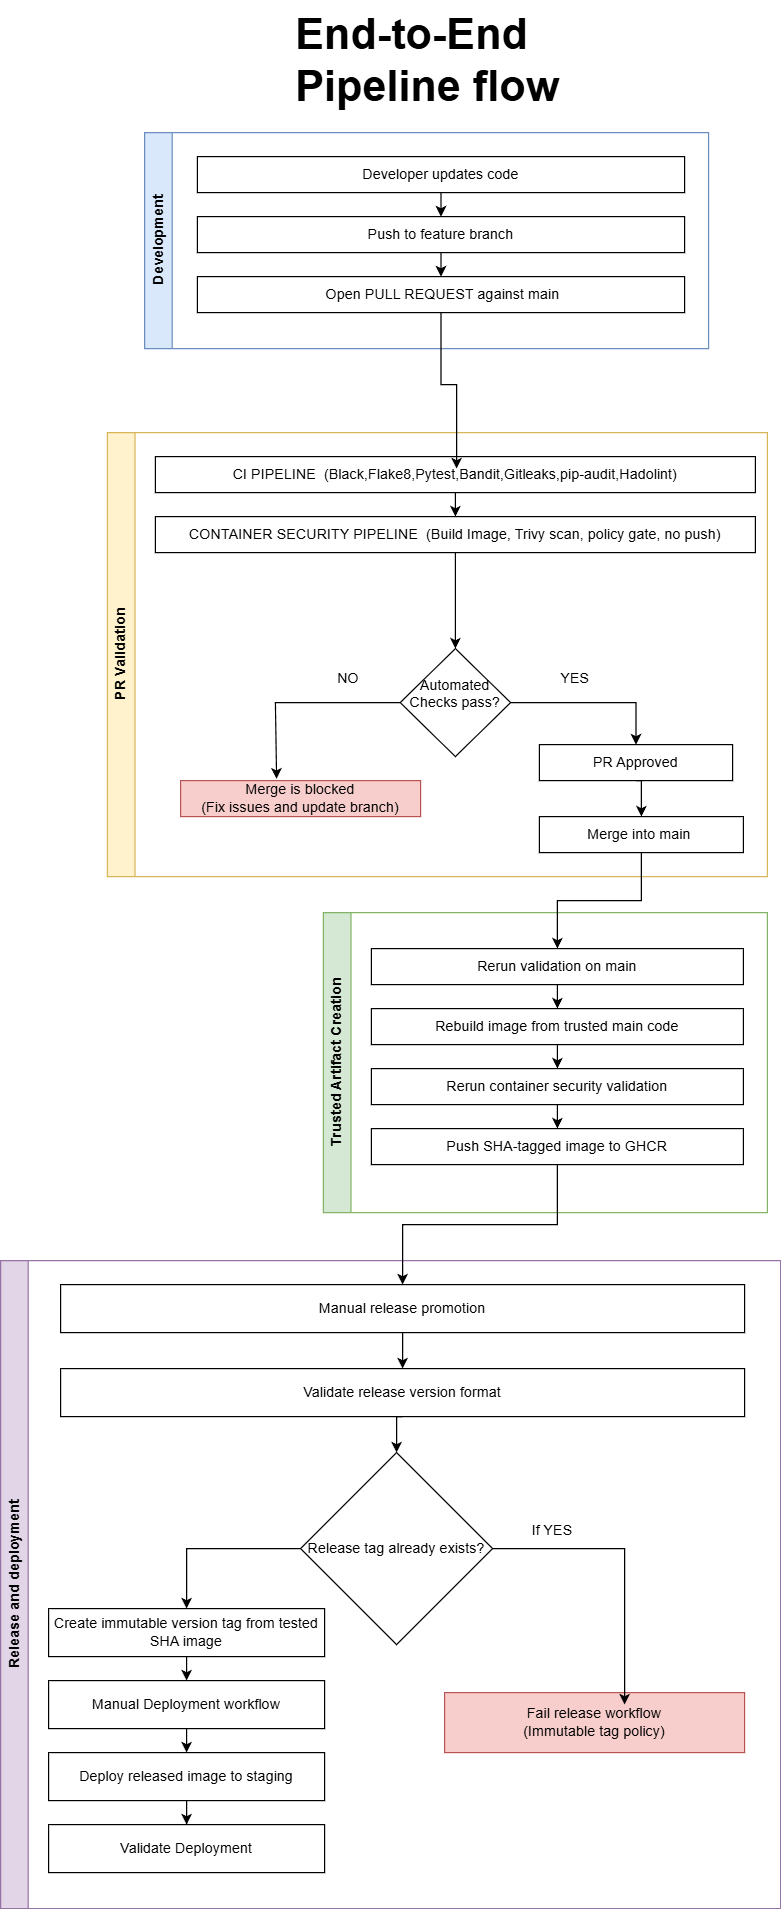

The diagram above was exported from draw.io. Its source (the exported page's mxGraphModel, read from the mxfile embedded in the PNG):
<mxGraphModel dx="2066" dy="1201" grid="1" gridSize="10" guides="1" tooltips="1" connect="1" arrows="1" fold="1" page="1" pageScale="1" pageWidth="827" pageHeight="1169" math="0" shadow="0">
  <root>
    <mxCell id="0" />
    <mxCell id="1" parent="0" />
    <mxCell id="rNLjRNcBcBNrNC3peG2L-8" parent="1" style="text;html=1;whiteSpace=wrap;overflow=hidden;rounded=0;" value="&lt;h1 style=&quot;margin-top: 0px;&quot;&gt;&lt;font style=&quot;font-size: 36px;&quot;&gt;&amp;nbsp; End-to-End&amp;nbsp; &amp;nbsp; &amp;nbsp; &amp;nbsp;&amp;nbsp;&lt;/font&gt;&lt;span style=&quot;font-size: 36px; background-color: transparent; color: light-dark(rgb(0, 0, 0), rgb(255, 255, 255));&quot;&gt;Pipeline flow&amp;nbsp;&lt;/span&gt;&lt;/h1&gt;" vertex="1">
      <mxGeometry height="100" width="280" x="274" y="20" as="geometry" />
    </mxCell>
    <mxCell id="rNLjRNcBcBNrNC3peG2L-9" parent="1" style="swimlane;horizontal=0;whiteSpace=wrap;html=1;fillColor=#dae8fc;strokeColor=#6c8ebf;" value="Development" vertex="1">
      <mxGeometry height="180" width="470" x="170" y="130" as="geometry" />
    </mxCell>
    <mxCell id="rNLjRNcBcBNrNC3peG2L-18" edge="1" parent="rNLjRNcBcBNrNC3peG2L-9" source="rNLjRNcBcBNrNC3peG2L-14" style="edgeStyle=orthogonalEdgeStyle;rounded=0;orthogonalLoop=1;jettySize=auto;html=1;exitX=0.5;exitY=1;exitDx=0;exitDy=0;entryX=0.5;entryY=0;entryDx=0;entryDy=0;" target="rNLjRNcBcBNrNC3peG2L-16">
      <mxGeometry relative="1" as="geometry" />
    </mxCell>
    <mxCell id="rNLjRNcBcBNrNC3peG2L-14" parent="rNLjRNcBcBNrNC3peG2L-9" style="whiteSpace=wrap;html=1;" value="Developer updates code" vertex="1">
      <mxGeometry height="30" width="406" x="44" y="20" as="geometry" />
    </mxCell>
    <mxCell id="rNLjRNcBcBNrNC3peG2L-19" edge="1" parent="rNLjRNcBcBNrNC3peG2L-9" source="rNLjRNcBcBNrNC3peG2L-16" style="edgeStyle=orthogonalEdgeStyle;rounded=0;orthogonalLoop=1;jettySize=auto;html=1;exitX=0.5;exitY=1;exitDx=0;exitDy=0;entryX=0.5;entryY=0;entryDx=0;entryDy=0;" target="rNLjRNcBcBNrNC3peG2L-17">
      <mxGeometry relative="1" as="geometry" />
    </mxCell>
    <mxCell id="rNLjRNcBcBNrNC3peG2L-16" parent="rNLjRNcBcBNrNC3peG2L-9" style="whiteSpace=wrap;html=1;" value="Push to feature branch" vertex="1">
      <mxGeometry height="30" width="406" x="44" y="70" as="geometry" />
    </mxCell>
    <mxCell id="rNLjRNcBcBNrNC3peG2L-17" parent="rNLjRNcBcBNrNC3peG2L-9" style="whiteSpace=wrap;html=1;" value="&amp;nbsp;Open PULL REQUEST against main" vertex="1">
      <mxGeometry height="30" width="406" x="44" y="120" as="geometry" />
    </mxCell>
    <mxCell id="rNLjRNcBcBNrNC3peG2L-10" parent="1" style="swimlane;horizontal=0;whiteSpace=wrap;html=1;fillColor=#fff2cc;strokeColor=#d6b656;" value="PR Validation" vertex="1">
      <mxGeometry height="370" width="550" x="139" y="380" as="geometry" />
    </mxCell>
    <mxCell id="rNLjRNcBcBNrNC3peG2L-73" edge="1" parent="rNLjRNcBcBNrNC3peG2L-10" source="rNLjRNcBcBNrNC3peG2L-22" style="edgeStyle=orthogonalEdgeStyle;rounded=0;orthogonalLoop=1;jettySize=auto;html=1;exitX=0.5;exitY=1;exitDx=0;exitDy=0;entryX=0.5;entryY=0;entryDx=0;entryDy=0;" target="rNLjRNcBcBNrNC3peG2L-23">
      <mxGeometry relative="1" as="geometry" />
    </mxCell>
    <mxCell id="rNLjRNcBcBNrNC3peG2L-22" parent="rNLjRNcBcBNrNC3peG2L-10" style="whiteSpace=wrap;html=1;" value="CONTAINER SECURITY PIPELINE&amp;nbsp; (Build Image, Trivy scan, policy gate, no push)" vertex="1">
      <mxGeometry height="30" width="500" x="40" y="70" as="geometry" />
    </mxCell>
    <mxCell id="rNLjRNcBcBNrNC3peG2L-23" parent="rNLjRNcBcBNrNC3peG2L-10" style="rhombus;whiteSpace=wrap;html=1;" value="Automated Checks pass?&lt;div&gt;&lt;br&gt;&lt;/div&gt;" vertex="1">
      <mxGeometry height="90" width="92" x="244" y="180" as="geometry" />
    </mxCell>
    <mxCell id="rNLjRNcBcBNrNC3peG2L-38" edge="1" parent="rNLjRNcBcBNrNC3peG2L-10" source="rNLjRNcBcBNrNC3peG2L-21" style="edgeStyle=orthogonalEdgeStyle;rounded=0;orthogonalLoop=1;jettySize=auto;html=1;exitX=0.5;exitY=1;exitDx=0;exitDy=0;entryX=0.5;entryY=0;entryDx=0;entryDy=0;" target="rNLjRNcBcBNrNC3peG2L-22">
      <mxGeometry relative="1" as="geometry" />
    </mxCell>
    <mxCell id="rNLjRNcBcBNrNC3peG2L-21" parent="rNLjRNcBcBNrNC3peG2L-10" style="whiteSpace=wrap;html=1;" value="CI PIPELINE&amp;nbsp; (Black,Flake8,Pytest,Bandit,Gitleaks,pip-audit,Hadolint)" vertex="1">
      <mxGeometry height="30" width="500" x="40" y="20" as="geometry" />
    </mxCell>
    <mxCell id="rNLjRNcBcBNrNC3peG2L-70" edge="1" parent="rNLjRNcBcBNrNC3peG2L-10" source="rNLjRNcBcBNrNC3peG2L-30" style="edgeStyle=orthogonalEdgeStyle;rounded=0;orthogonalLoop=1;jettySize=auto;html=1;exitX=0.75;exitY=0;exitDx=0;exitDy=0;">
      <mxGeometry relative="1" as="geometry">
        <mxPoint x="481" y="330" as="targetPoint" />
      </mxGeometry>
    </mxCell>
    <mxCell id="rNLjRNcBcBNrNC3peG2L-30" parent="rNLjRNcBcBNrNC3peG2L-10" style="whiteSpace=wrap;html=1;" value="Merge into main&amp;nbsp;" vertex="1">
      <mxGeometry height="30" width="170" x="360" y="320" as="geometry" />
    </mxCell>
    <mxCell id="rNLjRNcBcBNrNC3peG2L-28" parent="rNLjRNcBcBNrNC3peG2L-10" style="text;html=1;whiteSpace=wrap;strokeColor=none;fillColor=none;align=center;verticalAlign=middle;rounded=0;" value="NO" vertex="1">
      <mxGeometry height="30" width="60" x="171" y="190" as="geometry" />
    </mxCell>
    <mxCell id="rNLjRNcBcBNrNC3peG2L-29" parent="rNLjRNcBcBNrNC3peG2L-10" style="text;html=1;whiteSpace=wrap;strokeColor=none;fillColor=none;align=center;verticalAlign=middle;rounded=0;" value="YES" vertex="1">
      <mxGeometry height="30" width="60" x="360" y="190" as="geometry" />
    </mxCell>
    <mxCell id="rNLjRNcBcBNrNC3peG2L-31" parent="rNLjRNcBcBNrNC3peG2L-10" style="whiteSpace=wrap;html=1;fillColor=#f8cecc;strokeColor=#b85450;" value="Merge is blocked&lt;div&gt;(Fix issues and update branch)&lt;/div&gt;" vertex="1">
      <mxGeometry height="30" width="200" x="61" y="290" as="geometry" />
    </mxCell>
    <mxCell id="rNLjRNcBcBNrNC3peG2L-26" edge="1" parent="rNLjRNcBcBNrNC3peG2L-10" source="rNLjRNcBcBNrNC3peG2L-23" style="edgeStyle=orthogonalEdgeStyle;rounded=0;orthogonalLoop=1;jettySize=auto;html=1;entryX=0.4;entryY=-0.05;entryDx=0;entryDy=0;entryPerimeter=0;" target="rNLjRNcBcBNrNC3peG2L-31">
      <mxGeometry relative="1" as="geometry">
        <Array as="points">
          <mxPoint x="140" y="225" />
        </Array>
        <mxPoint x="141" y="250" as="targetPoint" />
      </mxGeometry>
    </mxCell>
    <mxCell id="rNLjRNcBcBNrNC3peG2L-11" parent="1" style="swimlane;horizontal=0;whiteSpace=wrap;html=1;fillColor=#e1d5e7;strokeColor=#9673a6;" value="Release and deployment" vertex="1">
      <mxGeometry height="540" width="650" x="50" y="1070" as="geometry" />
    </mxCell>
    <mxCell id="rNLjRNcBcBNrNC3peG2L-69" edge="1" parent="rNLjRNcBcBNrNC3peG2L-11" source="rNLjRNcBcBNrNC3peG2L-53" style="edgeStyle=orthogonalEdgeStyle;rounded=0;orthogonalLoop=1;jettySize=auto;html=1;exitX=0.5;exitY=1;exitDx=0;exitDy=0;entryX=0.5;entryY=0;entryDx=0;entryDy=0;" target="rNLjRNcBcBNrNC3peG2L-55">
      <mxGeometry relative="1" as="geometry" />
    </mxCell>
    <mxCell id="rNLjRNcBcBNrNC3peG2L-53" parent="rNLjRNcBcBNrNC3peG2L-11" style="whiteSpace=wrap;html=1;" value="Validate release version format" vertex="1">
      <mxGeometry height="40" width="570" x="50" y="90" as="geometry" />
    </mxCell>
    <mxCell id="rNLjRNcBcBNrNC3peG2L-63" edge="1" parent="rNLjRNcBcBNrNC3peG2L-11" source="rNLjRNcBcBNrNC3peG2L-55" style="edgeStyle=orthogonalEdgeStyle;rounded=0;orthogonalLoop=1;jettySize=auto;html=1;exitX=0;exitY=0.5;exitDx=0;exitDy=0;entryX=0.5;entryY=0;entryDx=0;entryDy=0;" target="rNLjRNcBcBNrNC3peG2L-59">
      <mxGeometry relative="1" as="geometry" />
    </mxCell>
    <mxCell id="rNLjRNcBcBNrNC3peG2L-55" parent="rNLjRNcBcBNrNC3peG2L-11" style="rhombus;whiteSpace=wrap;html=1;" value="Release tag already exists?" vertex="1">
      <mxGeometry height="160" width="160" x="250" y="160" as="geometry" />
    </mxCell>
    <mxCell id="rNLjRNcBcBNrNC3peG2L-68" edge="1" parent="rNLjRNcBcBNrNC3peG2L-11" source="rNLjRNcBcBNrNC3peG2L-51" style="edgeStyle=orthogonalEdgeStyle;rounded=0;orthogonalLoop=1;jettySize=auto;html=1;exitX=0.5;exitY=1;exitDx=0;exitDy=0;" target="rNLjRNcBcBNrNC3peG2L-53">
      <mxGeometry relative="1" as="geometry" />
    </mxCell>
    <mxCell id="rNLjRNcBcBNrNC3peG2L-51" parent="rNLjRNcBcBNrNC3peG2L-11" style="whiteSpace=wrap;html=1;" value="Manual release promotion" vertex="1">
      <mxGeometry height="40" width="570" x="50" y="20" as="geometry" />
    </mxCell>
    <mxCell id="rNLjRNcBcBNrNC3peG2L-56" parent="rNLjRNcBcBNrNC3peG2L-11" style="whiteSpace=wrap;html=1;fillColor=#f8cecc;strokeColor=#b85450;" value="Fail release workflow&lt;div&gt;(Immutable tag policy)&lt;/div&gt;" vertex="1">
      <mxGeometry height="50" width="250" x="370" y="360" as="geometry" />
    </mxCell>
    <mxCell id="rNLjRNcBcBNrNC3peG2L-57" edge="1" parent="rNLjRNcBcBNrNC3peG2L-11" source="rNLjRNcBcBNrNC3peG2L-55" style="edgeStyle=orthogonalEdgeStyle;rounded=0;orthogonalLoop=1;jettySize=auto;html=1;exitX=1;exitY=0.5;exitDx=0;exitDy=0;entryX=0.6;entryY=0.2;entryDx=0;entryDy=0;entryPerimeter=0;" target="rNLjRNcBcBNrNC3peG2L-56">
      <mxGeometry relative="1" as="geometry" />
    </mxCell>
    <mxCell id="rNLjRNcBcBNrNC3peG2L-58" parent="rNLjRNcBcBNrNC3peG2L-11" style="text;html=1;whiteSpace=wrap;strokeColor=none;fillColor=none;align=center;verticalAlign=middle;rounded=0;" value="If YES" vertex="1">
      <mxGeometry height="30" width="60" x="430" y="210" as="geometry" />
    </mxCell>
    <mxCell id="rNLjRNcBcBNrNC3peG2L-59" parent="rNLjRNcBcBNrNC3peG2L-11" style="whiteSpace=wrap;html=1;" value="Create immutable version tag from tested SHA image" vertex="1">
      <mxGeometry height="40" width="230" x="40" y="290" as="geometry" />
    </mxCell>
    <mxCell id="rNLjRNcBcBNrNC3peG2L-62" parent="rNLjRNcBcBNrNC3peG2L-11" style="whiteSpace=wrap;html=1;" value="Validate Deployment" vertex="1">
      <mxGeometry height="40" width="230" x="40" y="470" as="geometry" />
    </mxCell>
    <mxCell id="rNLjRNcBcBNrNC3peG2L-66" edge="1" parent="rNLjRNcBcBNrNC3peG2L-11" source="rNLjRNcBcBNrNC3peG2L-61" style="edgeStyle=orthogonalEdgeStyle;rounded=0;orthogonalLoop=1;jettySize=auto;html=1;exitX=0.5;exitY=1;exitDx=0;exitDy=0;" target="rNLjRNcBcBNrNC3peG2L-62">
      <mxGeometry relative="1" as="geometry" />
    </mxCell>
    <mxCell id="rNLjRNcBcBNrNC3peG2L-61" parent="rNLjRNcBcBNrNC3peG2L-11" style="whiteSpace=wrap;html=1;" value="Deploy released image to staging" vertex="1">
      <mxGeometry height="40" width="230" x="40" y="410" as="geometry" />
    </mxCell>
    <mxCell id="rNLjRNcBcBNrNC3peG2L-60" parent="rNLjRNcBcBNrNC3peG2L-11" style="whiteSpace=wrap;html=1;" value="Manual Deployment workflow" vertex="1">
      <mxGeometry height="40" width="230" x="40" y="350" as="geometry" />
    </mxCell>
    <mxCell id="rNLjRNcBcBNrNC3peG2L-64" edge="1" parent="rNLjRNcBcBNrNC3peG2L-11" source="rNLjRNcBcBNrNC3peG2L-59" style="edgeStyle=orthogonalEdgeStyle;rounded=0;orthogonalLoop=1;jettySize=auto;html=1;exitX=0.5;exitY=1;exitDx=0;exitDy=0;entryX=0.5;entryY=0;entryDx=0;entryDy=0;" target="rNLjRNcBcBNrNC3peG2L-60">
      <mxGeometry relative="1" as="geometry" />
    </mxCell>
    <mxCell id="rNLjRNcBcBNrNC3peG2L-65" edge="1" parent="rNLjRNcBcBNrNC3peG2L-11" source="rNLjRNcBcBNrNC3peG2L-60" style="edgeStyle=orthogonalEdgeStyle;rounded=0;orthogonalLoop=1;jettySize=auto;html=1;exitX=0.5;exitY=1;exitDx=0;exitDy=0;entryX=0.5;entryY=0;entryDx=0;entryDy=0;" target="rNLjRNcBcBNrNC3peG2L-61">
      <mxGeometry relative="1" as="geometry" />
    </mxCell>
    <mxCell id="rNLjRNcBcBNrNC3peG2L-12" parent="1" style="swimlane;horizontal=0;whiteSpace=wrap;html=1;fillColor=#d5e8d4;strokeColor=#82b366;" value="Trusted Artifact Creation" vertex="1">
      <mxGeometry height="250" width="370" x="319" y="780" as="geometry" />
    </mxCell>
    <mxCell id="rNLjRNcBcBNrNC3peG2L-45" edge="1" parent="rNLjRNcBcBNrNC3peG2L-12" source="rNLjRNcBcBNrNC3peG2L-40" style="edgeStyle=orthogonalEdgeStyle;rounded=0;orthogonalLoop=1;jettySize=auto;html=1;exitX=0.5;exitY=1;exitDx=0;exitDy=0;entryX=0.5;entryY=0;entryDx=0;entryDy=0;" target="rNLjRNcBcBNrNC3peG2L-41">
      <mxGeometry relative="1" as="geometry" />
    </mxCell>
    <mxCell id="rNLjRNcBcBNrNC3peG2L-40" parent="rNLjRNcBcBNrNC3peG2L-12" style="whiteSpace=wrap;html=1;" value="Rerun validation on main" vertex="1">
      <mxGeometry height="30" width="310" x="40" y="30" as="geometry" />
    </mxCell>
    <mxCell id="rNLjRNcBcBNrNC3peG2L-46" edge="1" parent="rNLjRNcBcBNrNC3peG2L-12" source="rNLjRNcBcBNrNC3peG2L-41" style="edgeStyle=orthogonalEdgeStyle;rounded=0;orthogonalLoop=1;jettySize=auto;html=1;exitX=0.5;exitY=1;exitDx=0;exitDy=0;entryX=0.5;entryY=0;entryDx=0;entryDy=0;" target="rNLjRNcBcBNrNC3peG2L-42">
      <mxGeometry relative="1" as="geometry" />
    </mxCell>
    <mxCell id="rNLjRNcBcBNrNC3peG2L-41" parent="rNLjRNcBcBNrNC3peG2L-12" style="whiteSpace=wrap;html=1;" value="Rebuild image from trusted main code" vertex="1">
      <mxGeometry height="30" width="310" x="40" y="80" as="geometry" />
    </mxCell>
    <mxCell id="rNLjRNcBcBNrNC3peG2L-47" edge="1" parent="rNLjRNcBcBNrNC3peG2L-12" source="rNLjRNcBcBNrNC3peG2L-42" style="edgeStyle=orthogonalEdgeStyle;rounded=0;orthogonalLoop=1;jettySize=auto;html=1;exitX=0.5;exitY=1;exitDx=0;exitDy=0;entryX=0.5;entryY=0;entryDx=0;entryDy=0;" target="rNLjRNcBcBNrNC3peG2L-44">
      <mxGeometry relative="1" as="geometry" />
    </mxCell>
    <mxCell id="rNLjRNcBcBNrNC3peG2L-42" parent="rNLjRNcBcBNrNC3peG2L-12" style="whiteSpace=wrap;html=1;" value="Rerun container security validation" vertex="1">
      <mxGeometry height="30" width="310" x="40" y="130" as="geometry" />
    </mxCell>
    <mxCell id="rNLjRNcBcBNrNC3peG2L-44" parent="rNLjRNcBcBNrNC3peG2L-12" style="whiteSpace=wrap;html=1;" value="Push SHA-tagged image to GHCR" vertex="1">
      <mxGeometry height="30" width="310" x="40" y="180" as="geometry" />
    </mxCell>
    <mxCell id="rNLjRNcBcBNrNC3peG2L-48" edge="1" parent="1" source="rNLjRNcBcBNrNC3peG2L-30" style="edgeStyle=orthogonalEdgeStyle;rounded=0;orthogonalLoop=1;jettySize=auto;html=1;exitX=0.5;exitY=1;exitDx=0;exitDy=0;entryX=0.5;entryY=0;entryDx=0;entryDy=0;" target="rNLjRNcBcBNrNC3peG2L-40">
      <mxGeometry relative="1" as="geometry" />
    </mxCell>
    <mxCell id="rNLjRNcBcBNrNC3peG2L-50" edge="1" parent="1" source="rNLjRNcBcBNrNC3peG2L-17" style="edgeStyle=orthogonalEdgeStyle;rounded=0;orthogonalLoop=1;jettySize=auto;html=1;exitX=0.5;exitY=1;exitDx=0;exitDy=0;entryX=0.502;entryY=0.333;entryDx=0;entryDy=0;entryPerimeter=0;" target="rNLjRNcBcBNrNC3peG2L-21">
      <mxGeometry relative="1" as="geometry" />
    </mxCell>
    <mxCell id="rNLjRNcBcBNrNC3peG2L-67" edge="1" parent="1" source="rNLjRNcBcBNrNC3peG2L-44" style="edgeStyle=orthogonalEdgeStyle;rounded=0;orthogonalLoop=1;jettySize=auto;html=1;exitX=0.5;exitY=1;exitDx=0;exitDy=0;entryX=0.5;entryY=0;entryDx=0;entryDy=0;" target="rNLjRNcBcBNrNC3peG2L-51">
      <mxGeometry relative="1" as="geometry" />
    </mxCell>
    <mxCell id="rNLjRNcBcBNrNC3peG2L-72" edge="1" parent="1" source="rNLjRNcBcBNrNC3peG2L-25" style="edgeStyle=orthogonalEdgeStyle;rounded=0;orthogonalLoop=1;jettySize=auto;html=1;exitX=0.5;exitY=1;exitDx=0;exitDy=0;entryX=0.5;entryY=0;entryDx=0;entryDy=0;" target="rNLjRNcBcBNrNC3peG2L-30">
      <mxGeometry relative="1" as="geometry" />
    </mxCell>
    <mxCell id="rNLjRNcBcBNrNC3peG2L-25" parent="1" style="whiteSpace=wrap;html=1;" value="PR Approved" vertex="1">
      <mxGeometry height="30" width="161" x="499" y="640" as="geometry" />
    </mxCell>
    <mxCell id="rNLjRNcBcBNrNC3peG2L-71" edge="1" parent="1" source="rNLjRNcBcBNrNC3peG2L-23" style="edgeStyle=orthogonalEdgeStyle;rounded=0;orthogonalLoop=1;jettySize=auto;html=1;exitX=1;exitY=0.5;exitDx=0;exitDy=0;entryX=0.5;entryY=0;entryDx=0;entryDy=0;" target="rNLjRNcBcBNrNC3peG2L-25">
      <mxGeometry relative="1" as="geometry" />
    </mxCell>
  </root>
</mxGraphModel>